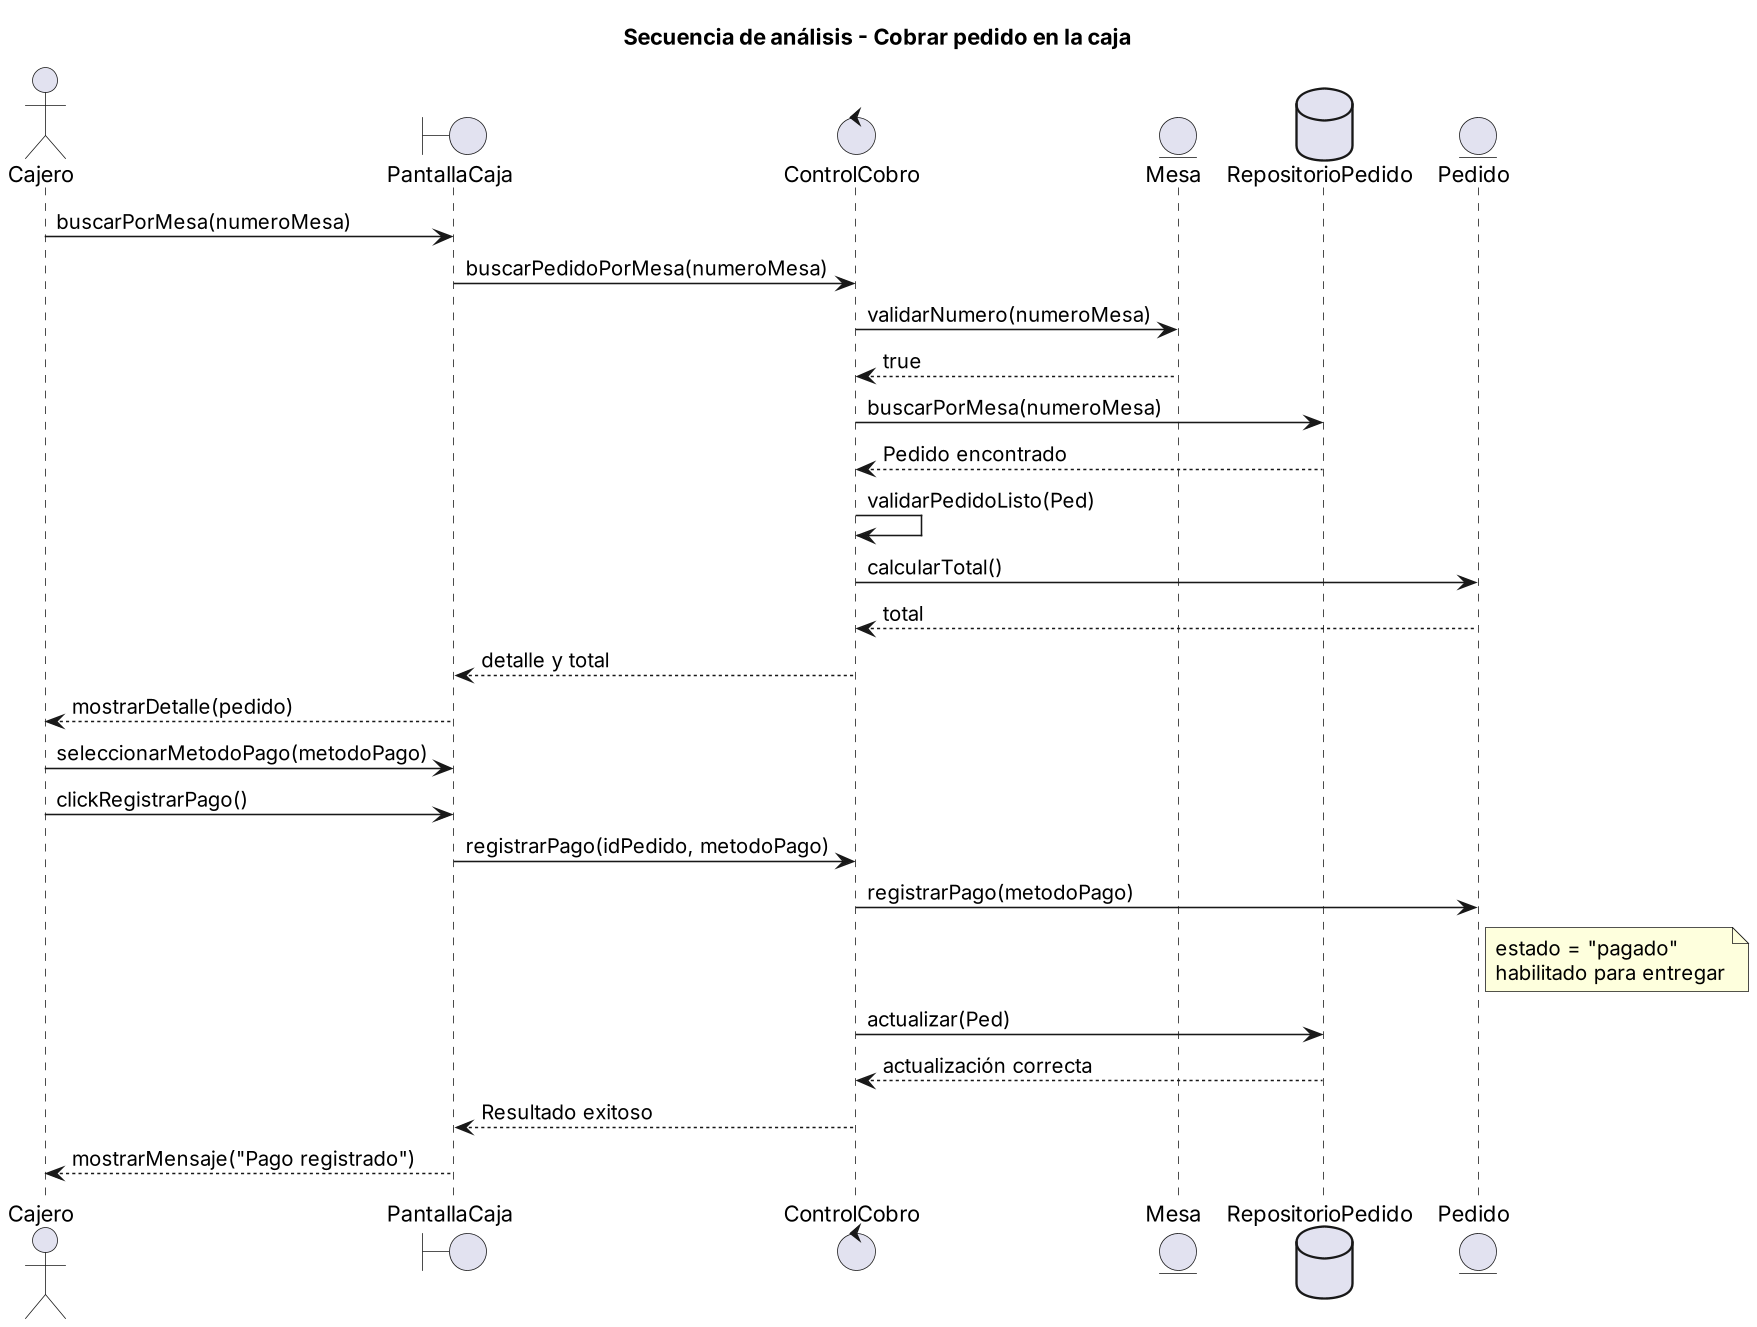

The diagram above was rendered by PlantUML. Its source (embedded in the PNG):
@startuml
skinparamlocked dpi 150
title Secuencia de análisis - Cobrar pedido en la caja
actor "Cajero" as Cajero
boundary "PantallaCaja" as UI
control "ControlCobro" as Ctrl
entity "Mesa" as Mesa
database "RepositorioPedido" as Repo
entity "Pedido" as Ped

Cajero -> UI : buscarPorMesa(numeroMesa)
UI -> Ctrl : buscarPedidoPorMesa(numeroMesa)
Ctrl -> Mesa : validarNumero(numeroMesa)
Mesa --> Ctrl : true
Ctrl -> Repo : buscarPorMesa(numeroMesa)
Repo --> Ctrl : Pedido encontrado
Ctrl -> Ctrl : validarPedidoListo(Ped)
Ctrl -> Ped : calcularTotal()
Ped --> Ctrl : total
Ctrl --> UI : detalle y total
UI --> Cajero : mostrarDetalle(pedido)
Cajero -> UI : seleccionarMetodoPago(metodoPago)
Cajero -> UI : clickRegistrarPago()
UI -> Ctrl : registrarPago(idPedido, metodoPago)
Ctrl -> Ped : registrarPago(metodoPago)
note right of Ped : estado = "pagado"\nhabilitado para entregar
Ctrl -> Repo : actualizar(Ped)
Repo --> Ctrl : actualización correcta
Ctrl --> UI : Resultado exitoso
UI --> Cajero : mostrarMensaje("Pago registrado")
@enduml